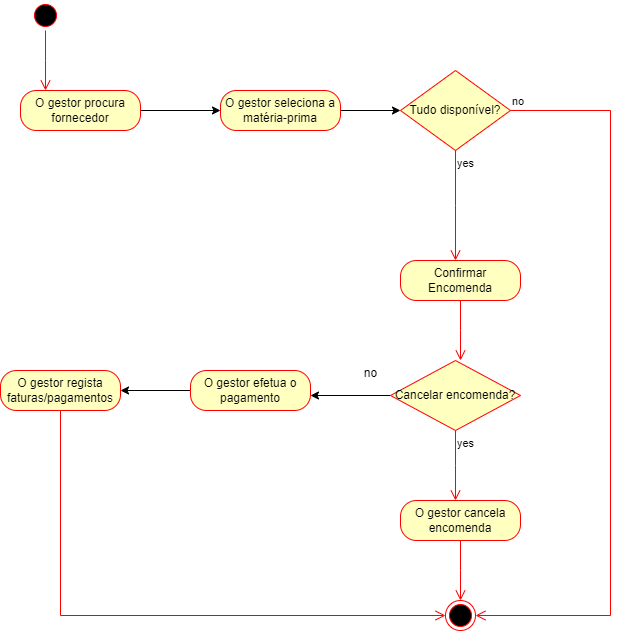

The diagram above was exported from draw.io. Its source (the exported page's mxGraphModel, read from the mxfile embedded in the PNG):
<mxGraphModel dx="696" dy="606" grid="1" gridSize="10" guides="1" tooltips="1" connect="1" arrows="1" fold="1" page="1" pageScale="1" pageWidth="827" pageHeight="1169" math="0" shadow="0">
  <root>
    <mxCell id="0" />
    <mxCell id="1" parent="0" />
    <mxCell id="EadPF1lnOpNTntjsLozo-1" value="" style="ellipse;html=1;shape=startState;fillColor=#000000;strokeColor=#ff0000;" parent="1" vertex="1">
      <mxGeometry x="70" y="140" width="30" height="30" as="geometry" />
    </mxCell>
    <mxCell id="EadPF1lnOpNTntjsLozo-2" value="" style="edgeStyle=orthogonalEdgeStyle;html=1;verticalAlign=bottom;endArrow=open;endSize=8;strokeColor=#ff0000;rounded=0;" parent="1" source="EadPF1lnOpNTntjsLozo-1" edge="1">
      <mxGeometry relative="1" as="geometry">
        <mxPoint x="85" y="230" as="targetPoint" />
      </mxGeometry>
    </mxCell>
    <mxCell id="EadPF1lnOpNTntjsLozo-7" value="" style="edgeStyle=orthogonalEdgeStyle;rounded=0;orthogonalLoop=1;jettySize=auto;html=1;" parent="1" source="EadPF1lnOpNTntjsLozo-3" target="EadPF1lnOpNTntjsLozo-6" edge="1">
      <mxGeometry relative="1" as="geometry" />
    </mxCell>
    <mxCell id="EadPF1lnOpNTntjsLozo-3" value="O gestor procura fornecedor&lt;br&gt;" style="rounded=1;whiteSpace=wrap;html=1;arcSize=40;fontColor=#000000;fillColor=#ffffc0;strokeColor=#ff0000;" parent="1" vertex="1">
      <mxGeometry x="60" y="230" width="120" height="40" as="geometry" />
    </mxCell>
    <mxCell id="EadPF1lnOpNTntjsLozo-9" value="" style="edgeStyle=orthogonalEdgeStyle;rounded=0;orthogonalLoop=1;jettySize=auto;html=1;" parent="1" source="EadPF1lnOpNTntjsLozo-6" target="EadPF1lnOpNTntjsLozo-10" edge="1">
      <mxGeometry relative="1" as="geometry">
        <mxPoint x="480" y="250" as="targetPoint" />
      </mxGeometry>
    </mxCell>
    <mxCell id="EadPF1lnOpNTntjsLozo-6" value="O gestor seleciona a matéria-prima" style="rounded=1;whiteSpace=wrap;html=1;arcSize=40;fontColor=#000000;fillColor=#ffffc0;strokeColor=#ff0000;" parent="1" vertex="1">
      <mxGeometry x="260" y="230" width="120" height="40" as="geometry" />
    </mxCell>
    <mxCell id="EadPF1lnOpNTntjsLozo-10" value="Tudo disponível?" style="rhombus;whiteSpace=wrap;html=1;fontColor=#000000;fillColor=#ffffc0;strokeColor=#ff0000;" parent="1" vertex="1">
      <mxGeometry x="440" y="210" width="110" height="80" as="geometry" />
    </mxCell>
    <mxCell id="EadPF1lnOpNTntjsLozo-11" value="no" style="edgeStyle=orthogonalEdgeStyle;html=1;align=left;verticalAlign=bottom;endArrow=open;endSize=8;strokeColor=#ff0000;rounded=0;entryX=1;entryY=0.5;entryDx=0;entryDy=0;" parent="1" source="EadPF1lnOpNTntjsLozo-10" target="EadPF1lnOpNTntjsLozo-14" edge="1">
      <mxGeometry x="-1" relative="1" as="geometry">
        <mxPoint x="720" y="250" as="targetPoint" />
        <Array as="points">
          <mxPoint x="650" y="250" />
          <mxPoint x="650" y="755" />
        </Array>
      </mxGeometry>
    </mxCell>
    <mxCell id="EadPF1lnOpNTntjsLozo-12" value="yes" style="edgeStyle=orthogonalEdgeStyle;html=1;align=left;verticalAlign=top;endArrow=open;endSize=8;strokeColor=#ff0000;rounded=0;" parent="1" source="EadPF1lnOpNTntjsLozo-10" edge="1">
      <mxGeometry x="-1" relative="1" as="geometry">
        <mxPoint x="495" y="400" as="targetPoint" />
      </mxGeometry>
    </mxCell>
    <mxCell id="EadPF1lnOpNTntjsLozo-14" value="" style="ellipse;html=1;shape=endState;fillColor=#000000;strokeColor=#ff0000;" parent="1" vertex="1">
      <mxGeometry x="485" y="740" width="30" height="30" as="geometry" />
    </mxCell>
    <mxCell id="EadPF1lnOpNTntjsLozo-15" value="Confirmar Encomenda" style="rounded=1;whiteSpace=wrap;html=1;arcSize=40;fontColor=#000000;fillColor=#ffffc0;strokeColor=#ff0000;" parent="1" vertex="1">
      <mxGeometry x="440" y="400" width="120" height="40" as="geometry" />
    </mxCell>
    <mxCell id="EadPF1lnOpNTntjsLozo-16" value="" style="edgeStyle=orthogonalEdgeStyle;html=1;verticalAlign=bottom;endArrow=open;endSize=8;strokeColor=#ff0000;rounded=0;" parent="1" source="EadPF1lnOpNTntjsLozo-15" edge="1">
      <mxGeometry relative="1" as="geometry">
        <mxPoint x="500" y="500" as="targetPoint" />
      </mxGeometry>
    </mxCell>
    <mxCell id="EadPF1lnOpNTntjsLozo-25" style="edgeStyle=orthogonalEdgeStyle;rounded=0;orthogonalLoop=1;jettySize=auto;html=1;" parent="1" source="EadPF1lnOpNTntjsLozo-17" edge="1">
      <mxGeometry relative="1" as="geometry">
        <mxPoint x="350" y="535" as="targetPoint" />
      </mxGeometry>
    </mxCell>
    <mxCell id="EadPF1lnOpNTntjsLozo-17" value="Cancelar encomenda?" style="rhombus;whiteSpace=wrap;html=1;fontColor=#000000;fillColor=#ffffc0;strokeColor=#ff0000;" parent="1" vertex="1">
      <mxGeometry x="430" y="500" width="130" height="70" as="geometry" />
    </mxCell>
    <mxCell id="EadPF1lnOpNTntjsLozo-19" value="yes" style="edgeStyle=orthogonalEdgeStyle;html=1;align=left;verticalAlign=top;endArrow=open;endSize=8;strokeColor=#ff0000;rounded=0;" parent="1" source="EadPF1lnOpNTntjsLozo-17" edge="1">
      <mxGeometry x="-1" relative="1" as="geometry">
        <mxPoint x="495" y="640" as="targetPoint" />
      </mxGeometry>
    </mxCell>
    <mxCell id="EadPF1lnOpNTntjsLozo-20" value="O gestor cancela encomenda" style="rounded=1;whiteSpace=wrap;html=1;arcSize=40;fontColor=#000000;fillColor=#ffffc0;strokeColor=#ff0000;" parent="1" vertex="1">
      <mxGeometry x="440" y="640" width="120" height="40" as="geometry" />
    </mxCell>
    <mxCell id="EadPF1lnOpNTntjsLozo-21" value="" style="edgeStyle=orthogonalEdgeStyle;html=1;verticalAlign=bottom;endArrow=open;endSize=8;strokeColor=#ff0000;rounded=0;" parent="1" source="EadPF1lnOpNTntjsLozo-20" edge="1">
      <mxGeometry relative="1" as="geometry">
        <mxPoint x="500" y="740" as="targetPoint" />
      </mxGeometry>
    </mxCell>
    <mxCell id="EadPF1lnOpNTntjsLozo-26" value="no" style="text;html=1;align=center;verticalAlign=middle;resizable=0;points=[];autosize=1;strokeColor=none;fillColor=none;" parent="1" vertex="1">
      <mxGeometry x="390" y="498" width="40" height="30" as="geometry" />
    </mxCell>
    <mxCell id="EadPF1lnOpNTntjsLozo-31" style="edgeStyle=orthogonalEdgeStyle;rounded=0;orthogonalLoop=1;jettySize=auto;html=1;entryX=1;entryY=0.5;entryDx=0;entryDy=0;" parent="1" source="EadPF1lnOpNTntjsLozo-27" target="EadPF1lnOpNTntjsLozo-29" edge="1">
      <mxGeometry relative="1" as="geometry" />
    </mxCell>
    <mxCell id="EadPF1lnOpNTntjsLozo-27" value="O gestor efetua o pagamento" style="rounded=1;whiteSpace=wrap;html=1;arcSize=40;fontColor=#000000;fillColor=#ffffc0;strokeColor=#ff0000;" parent="1" vertex="1">
      <mxGeometry x="230" y="510" width="120" height="40" as="geometry" />
    </mxCell>
    <mxCell id="EadPF1lnOpNTntjsLozo-29" value="O gestor regista faturas/pagamentos" style="rounded=1;whiteSpace=wrap;html=1;arcSize=40;fontColor=#000000;fillColor=#ffffc0;strokeColor=#ff0000;" parent="1" vertex="1">
      <mxGeometry x="40" y="510" width="120" height="40" as="geometry" />
    </mxCell>
    <mxCell id="EadPF1lnOpNTntjsLozo-30" value="" style="edgeStyle=orthogonalEdgeStyle;html=1;verticalAlign=bottom;endArrow=open;endSize=8;strokeColor=#ff0000;rounded=0;entryX=0;entryY=0.5;entryDx=0;entryDy=0;" parent="1" source="EadPF1lnOpNTntjsLozo-29" target="EadPF1lnOpNTntjsLozo-14" edge="1">
      <mxGeometry relative="1" as="geometry">
        <mxPoint x="100" y="610" as="targetPoint" />
        <Array as="points">
          <mxPoint x="100" y="755" />
        </Array>
      </mxGeometry>
    </mxCell>
  </root>
</mxGraphModel>